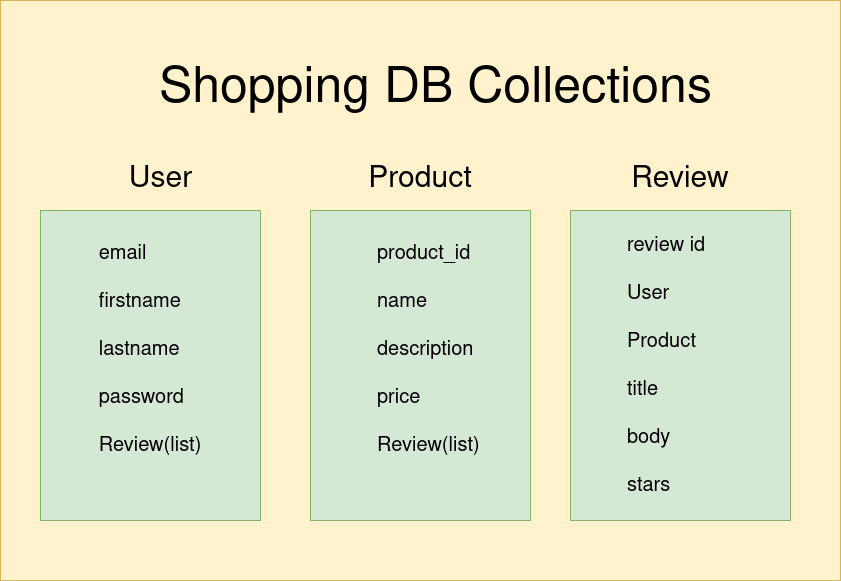

The diagram above was exported from draw.io. Its source (the exported page's mxGraphModel, read from the mxfile embedded in the PNG):
<mxGraphModel dx="1422" dy="701" grid="1" gridSize="10" guides="1" tooltips="1" connect="1" arrows="1" fold="1" page="1" pageScale="1" pageWidth="850" pageHeight="1100" math="0" shadow="0">
  <root>
    <mxCell id="0" />
    <mxCell id="1" parent="0" />
    <mxCell id="FfTGr7Fb9GJDxaARSRJf-11" value="" style="rounded=0;whiteSpace=wrap;html=1;fontSize=20;fillColor=#fff2cc;strokeColor=#d6b656;" vertex="1" parent="1">
      <mxGeometry x="30" y="20" width="840" height="580" as="geometry" />
    </mxCell>
    <mxCell id="FfTGr7Fb9GJDxaARSRJf-3" value="&lt;div&gt;&lt;br&gt;&lt;/div&gt;&lt;div&gt;&lt;br&gt;&lt;/div&gt;" style="rounded=0;whiteSpace=wrap;html=1;labelPosition=center;verticalLabelPosition=top;align=center;verticalAlign=bottom;fillColor=#d5e8d4;strokeColor=#82b366;" vertex="1" parent="1">
      <mxGeometry x="70" y="230" width="220" height="310" as="geometry" />
    </mxCell>
    <mxCell id="FfTGr7Fb9GJDxaARSRJf-4" value="&lt;div&gt;&lt;br&gt;&lt;/div&gt;&lt;div&gt;&lt;br&gt;&lt;/div&gt;" style="rounded=0;whiteSpace=wrap;html=1;labelPosition=center;verticalLabelPosition=top;align=center;verticalAlign=bottom;fillColor=#d5e8d4;strokeColor=#82b366;" vertex="1" parent="1">
      <mxGeometry x="340" y="230" width="220" height="310" as="geometry" />
    </mxCell>
    <mxCell id="FfTGr7Fb9GJDxaARSRJf-5" value="&lt;div&gt;&lt;br&gt;&lt;/div&gt;&lt;div&gt;&lt;br&gt;&lt;/div&gt;" style="rounded=0;whiteSpace=wrap;html=1;labelPosition=center;verticalLabelPosition=top;align=center;verticalAlign=bottom;fillColor=#d5e8d4;strokeColor=#82b366;" vertex="1" parent="1">
      <mxGeometry x="600" y="230" width="220" height="310" as="geometry" />
    </mxCell>
    <mxCell id="FfTGr7Fb9GJDxaARSRJf-6" value="&lt;font style=&quot;font-size: 30px&quot;&gt;User&lt;/font&gt;" style="text;html=1;align=center;verticalAlign=middle;resizable=0;points=[];autosize=1;strokeColor=none;" vertex="1" parent="1">
      <mxGeometry x="150" y="190" width="80" height="20" as="geometry" />
    </mxCell>
    <mxCell id="FfTGr7Fb9GJDxaARSRJf-7" value="&lt;font style=&quot;font-size: 30px&quot;&gt;Product&lt;/font&gt;" style="text;html=1;strokeColor=none;fillColor=none;align=center;verticalAlign=middle;whiteSpace=wrap;rounded=0;fontSize=20;" vertex="1" parent="1">
      <mxGeometry x="430" y="190" width="40" height="20" as="geometry" />
    </mxCell>
    <mxCell id="FfTGr7Fb9GJDxaARSRJf-9" value="&lt;div&gt;&lt;font style=&quot;font-size: 30px&quot;&gt;Review&lt;/font&gt;&lt;/div&gt;" style="text;html=1;strokeColor=none;fillColor=none;align=center;verticalAlign=middle;whiteSpace=wrap;rounded=0;fontSize=20;" vertex="1" parent="1">
      <mxGeometry x="690" y="190" width="40" height="20" as="geometry" />
    </mxCell>
    <mxCell id="FfTGr7Fb9GJDxaARSRJf-10" value="&lt;font style=&quot;font-size: 50px&quot;&gt;Shopping DB Collections&lt;/font&gt;" style="text;html=1;align=center;verticalAlign=middle;resizable=0;points=[];autosize=1;strokeColor=none;fontSize=20;" vertex="1" parent="1">
      <mxGeometry x="180" y="90" width="570" height="40" as="geometry" />
    </mxCell>
    <mxCell id="FfTGr7Fb9GJDxaARSRJf-12" value="&lt;div align=&quot;left&quot;&gt;email&lt;/div&gt;&lt;div align=&quot;left&quot;&gt;&lt;br&gt;&lt;/div&gt;&lt;div align=&quot;left&quot;&gt;firstname&lt;/div&gt;&lt;div align=&quot;left&quot;&gt;&lt;br&gt;&lt;/div&gt;&lt;div align=&quot;left&quot;&gt;lastname&lt;/div&gt;&lt;div align=&quot;left&quot;&gt;&lt;br&gt;&lt;/div&gt;&lt;div align=&quot;left&quot;&gt;password&lt;/div&gt;&lt;div align=&quot;left&quot;&gt;&lt;br&gt;&lt;/div&gt;&lt;div align=&quot;left&quot;&gt;Review(list)&lt;br&gt;&lt;/div&gt;" style="text;html=1;strokeColor=none;fillColor=none;align=center;verticalAlign=middle;whiteSpace=wrap;rounded=0;fontSize=20;labelPosition=center;verticalLabelPosition=middle;" vertex="1" parent="1">
      <mxGeometry x="150" y="360" width="60" height="20" as="geometry" />
    </mxCell>
    <mxCell id="FfTGr7Fb9GJDxaARSRJf-13" value="&lt;div align=&quot;left&quot;&gt;product_id&lt;/div&gt;&lt;div align=&quot;left&quot;&gt;&lt;br&gt;&lt;/div&gt;&lt;div align=&quot;left&quot;&gt;name&lt;/div&gt;&lt;div align=&quot;left&quot;&gt;&lt;br&gt;&lt;/div&gt;&lt;div align=&quot;left&quot;&gt;description&lt;/div&gt;&lt;div align=&quot;left&quot;&gt;&lt;br&gt;&lt;/div&gt;&lt;div align=&quot;left&quot;&gt;price&lt;/div&gt;&lt;div align=&quot;left&quot;&gt;&lt;br&gt;&lt;/div&gt;&lt;div align=&quot;left&quot;&gt;Review(list)&lt;br&gt;&lt;/div&gt;" style="text;html=1;strokeColor=none;fillColor=none;align=left;verticalAlign=middle;whiteSpace=wrap;rounded=0;fontSize=20;" vertex="1" parent="1">
      <mxGeometry x="405" y="360" width="40" height="20" as="geometry" />
    </mxCell>
    <mxCell id="FfTGr7Fb9GJDxaARSRJf-14" value="&lt;div&gt;review id&lt;/div&gt;&lt;div&gt;&lt;br&gt;&lt;/div&gt;&lt;div&gt;User&lt;/div&gt;&lt;div&gt;&lt;br&gt;&lt;/div&gt;&lt;div&gt;Product&lt;/div&gt;&lt;div&gt;&lt;br&gt;&lt;/div&gt;&lt;div&gt;title&lt;/div&gt;&lt;div&gt;&lt;br&gt;&lt;/div&gt;&lt;div&gt;body&lt;/div&gt;&lt;div&gt;&lt;br&gt;&lt;/div&gt;&lt;div&gt;stars&lt;br&gt;&lt;/div&gt;&lt;div&gt;&lt;br&gt;&lt;/div&gt;&lt;div&gt;&lt;br&gt;&lt;/div&gt;" style="text;html=1;strokeColor=none;fillColor=none;align=left;verticalAlign=middle;whiteSpace=wrap;rounded=0;fontSize=20;labelPosition=center;verticalLabelPosition=middle;" vertex="1" parent="1">
      <mxGeometry x="655" y="400" width="110" height="20" as="geometry" />
    </mxCell>
  </root>
</mxGraphModel>